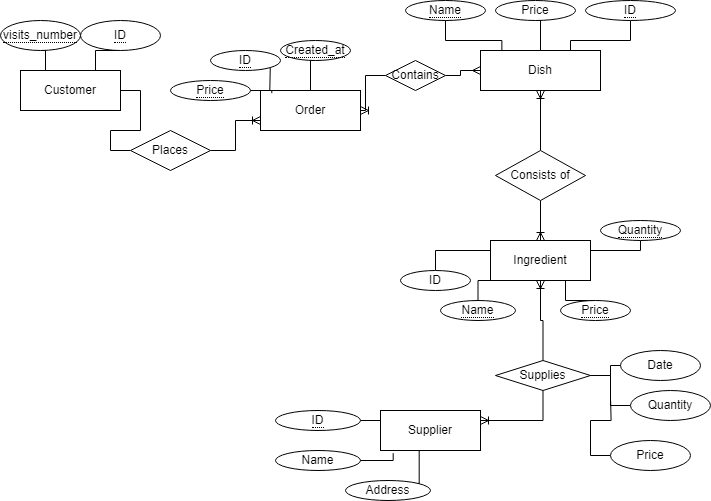

The diagram above was exported from draw.io. Its source (the exported page's mxGraphModel, read from the mxfile embedded in the PNG):
<mxGraphModel dx="1434" dy="754" grid="1" gridSize="10" guides="1" tooltips="1" connect="1" arrows="1" fold="1" page="1" pageScale="1" pageWidth="850" pageHeight="1100" math="0" shadow="0">
  <root>
    <mxCell id="0" />
    <mxCell id="1" parent="0" />
    <mxCell id="7UIFKzYlL7pK6cmFyzON-6" value="Order" style="whiteSpace=wrap;html=1;align=center;" parent="1" vertex="1">
      <mxGeometry x="270" y="140" width="100" height="40" as="geometry" />
    </mxCell>
    <mxCell id="7UIFKzYlL7pK6cmFyzON-54" style="edgeStyle=orthogonalEdgeStyle;rounded=0;orthogonalLoop=1;jettySize=auto;html=1;entryX=1;entryY=0.5;entryDx=0;entryDy=0;endArrow=none;endFill=0;startArrow=ERmany;startFill=0;" parent="1" source="7UIFKzYlL7pK6cmFyzON-7" target="7UIFKzYlL7pK6cmFyzON-53" edge="1">
      <mxGeometry relative="1" as="geometry" />
    </mxCell>
    <mxCell id="7UIFKzYlL7pK6cmFyzON-7" value="Dish" style="whiteSpace=wrap;html=1;align=center;" parent="1" vertex="1">
      <mxGeometry x="490" y="100" width="120" height="40" as="geometry" />
    </mxCell>
    <mxCell id="7UIFKzYlL7pK6cmFyzON-18" style="edgeStyle=orthogonalEdgeStyle;rounded=0;orthogonalLoop=1;jettySize=auto;html=1;entryX=0.5;entryY=1;entryDx=0;entryDy=0;endArrow=none;endFill=0;startArrow=ERoneToMany;startFill=0;" parent="1" source="7UIFKzYlL7pK6cmFyzON-10" target="7UIFKzYlL7pK6cmFyzON-15" edge="1">
      <mxGeometry relative="1" as="geometry" />
    </mxCell>
    <mxCell id="7UIFKzYlL7pK6cmFyzON-10" value="Ingredient" style="whiteSpace=wrap;html=1;align=center;" parent="1" vertex="1">
      <mxGeometry x="500" y="290" width="100" height="40" as="geometry" />
    </mxCell>
    <mxCell id="7UIFKzYlL7pK6cmFyzON-48" style="edgeStyle=orthogonalEdgeStyle;rounded=0;orthogonalLoop=1;jettySize=auto;html=1;entryX=0;entryY=0.5;entryDx=0;entryDy=0;endArrow=none;endFill=0;startArrow=none;startFill=0;" parent="1" source="7UIFKzYlL7pK6cmFyzON-12" target="7UIFKzYlL7pK6cmFyzON-47" edge="1">
      <mxGeometry relative="1" as="geometry" />
    </mxCell>
    <mxCell id="7UIFKzYlL7pK6cmFyzON-12" value="Customer" style="whiteSpace=wrap;html=1;align=center;" parent="1" vertex="1">
      <mxGeometry x="30" y="120" width="100" height="40" as="geometry" />
    </mxCell>
    <mxCell id="7UIFKzYlL7pK6cmFyzON-59" style="edgeStyle=orthogonalEdgeStyle;rounded=0;orthogonalLoop=1;jettySize=auto;html=1;exitX=0.5;exitY=1;exitDx=0;exitDy=0;entryX=0.25;entryY=0;entryDx=0;entryDy=0;endArrow=none;endFill=0;" parent="1" source="7UIFKzYlL7pK6cmFyzON-14" target="7UIFKzYlL7pK6cmFyzON-12" edge="1">
      <mxGeometry relative="1" as="geometry" />
    </mxCell>
    <mxCell id="7UIFKzYlL7pK6cmFyzON-14" value="&lt;span style=&quot;border-bottom: 1px dotted&quot;&gt;visits_number&lt;/span&gt;" style="ellipse;whiteSpace=wrap;html=1;align=center;" parent="1" vertex="1">
      <mxGeometry x="10" y="70" width="80" height="30" as="geometry" />
    </mxCell>
    <mxCell id="7UIFKzYlL7pK6cmFyzON-17" style="edgeStyle=orthogonalEdgeStyle;rounded=0;orthogonalLoop=1;jettySize=auto;html=1;entryX=0.5;entryY=1;entryDx=0;entryDy=0;endArrow=ERoneToMany;endFill=0;" parent="1" source="7UIFKzYlL7pK6cmFyzON-15" target="7UIFKzYlL7pK6cmFyzON-7" edge="1">
      <mxGeometry relative="1" as="geometry" />
    </mxCell>
    <mxCell id="7UIFKzYlL7pK6cmFyzON-15" value="Consists of" style="shape=rhombus;perimeter=rhombusPerimeter;whiteSpace=wrap;html=1;align=center;" parent="1" vertex="1">
      <mxGeometry x="505" y="200" width="90" height="50" as="geometry" />
    </mxCell>
    <mxCell id="7UIFKzYlL7pK6cmFyzON-40" style="edgeStyle=orthogonalEdgeStyle;rounded=0;orthogonalLoop=1;jettySize=auto;html=1;exitX=0.5;exitY=0;exitDx=0;exitDy=0;entryX=0;entryY=0.5;entryDx=0;entryDy=0;endArrow=none;endFill=0;" parent="1" source="7UIFKzYlL7pK6cmFyzON-19" target="7UIFKzYlL7pK6cmFyzON-10" edge="1">
      <mxGeometry relative="1" as="geometry" />
    </mxCell>
    <mxCell id="7UIFKzYlL7pK6cmFyzON-19" value="ID" style="ellipse;whiteSpace=wrap;html=1;align=center;" parent="1" vertex="1">
      <mxGeometry x="410" y="320" width="70" height="20" as="geometry" />
    </mxCell>
    <mxCell id="7UIFKzYlL7pK6cmFyzON-41" style="edgeStyle=orthogonalEdgeStyle;rounded=0;orthogonalLoop=1;jettySize=auto;html=1;exitX=0.5;exitY=0;exitDx=0;exitDy=0;entryX=0.25;entryY=1;entryDx=0;entryDy=0;endArrow=none;endFill=0;" parent="1" source="7UIFKzYlL7pK6cmFyzON-24" target="7UIFKzYlL7pK6cmFyzON-10" edge="1">
      <mxGeometry relative="1" as="geometry" />
    </mxCell>
    <mxCell id="7UIFKzYlL7pK6cmFyzON-24" value="&lt;span style=&quot;border-bottom: 1px dotted&quot;&gt;Name&lt;/span&gt;" style="ellipse;whiteSpace=wrap;html=1;align=center;" parent="1" vertex="1">
      <mxGeometry x="450" y="350" width="75" height="20" as="geometry" />
    </mxCell>
    <mxCell id="7UIFKzYlL7pK6cmFyzON-43" style="edgeStyle=orthogonalEdgeStyle;rounded=0;orthogonalLoop=1;jettySize=auto;html=1;exitX=0.5;exitY=0;exitDx=0;exitDy=0;entryX=0.75;entryY=1;entryDx=0;entryDy=0;endArrow=none;endFill=0;" parent="1" source="7UIFKzYlL7pK6cmFyzON-25" target="7UIFKzYlL7pK6cmFyzON-10" edge="1">
      <mxGeometry relative="1" as="geometry" />
    </mxCell>
    <mxCell id="7UIFKzYlL7pK6cmFyzON-25" value="&lt;span style=&quot;border-bottom: 1px dotted&quot;&gt;Price&lt;/span&gt;" style="ellipse;whiteSpace=wrap;html=1;align=center;" parent="1" vertex="1">
      <mxGeometry x="570" y="350" width="70" height="20" as="geometry" />
    </mxCell>
    <mxCell id="7UIFKzYlL7pK6cmFyzON-44" style="edgeStyle=orthogonalEdgeStyle;rounded=0;orthogonalLoop=1;jettySize=auto;html=1;exitX=0.5;exitY=0;exitDx=0;exitDy=0;entryX=1;entryY=0.25;entryDx=0;entryDy=0;endArrow=none;endFill=0;" parent="1" source="7UIFKzYlL7pK6cmFyzON-30" target="7UIFKzYlL7pK6cmFyzON-10" edge="1">
      <mxGeometry relative="1" as="geometry">
        <Array as="points">
          <mxPoint x="650" y="300" />
        </Array>
      </mxGeometry>
    </mxCell>
    <mxCell id="7UIFKzYlL7pK6cmFyzON-30" value="&lt;span style=&quot;border-bottom: 1px dotted&quot;&gt;Quantity&lt;/span&gt;" style="ellipse;whiteSpace=wrap;html=1;align=center;" parent="1" vertex="1">
      <mxGeometry x="610" y="270" width="80" height="20" as="geometry" />
    </mxCell>
    <mxCell id="7UIFKzYlL7pK6cmFyzON-31" value="&lt;span style=&quot;border-bottom: 1px dotted&quot;&gt;Name&lt;/span&gt;" style="ellipse;whiteSpace=wrap;html=1;align=center;" parent="1" vertex="1">
      <mxGeometry x="415" y="50" width="80" height="20" as="geometry" />
    </mxCell>
    <mxCell id="7UIFKzYlL7pK6cmFyzON-57" style="edgeStyle=orthogonalEdgeStyle;rounded=0;orthogonalLoop=1;jettySize=auto;html=1;exitX=0.5;exitY=1;exitDx=0;exitDy=0;entryX=0.5;entryY=0;entryDx=0;entryDy=0;endArrow=none;endFill=0;" parent="1" source="7UIFKzYlL7pK6cmFyzON-32" target="7UIFKzYlL7pK6cmFyzON-7" edge="1">
      <mxGeometry relative="1" as="geometry" />
    </mxCell>
    <mxCell id="7UIFKzYlL7pK6cmFyzON-32" value="Price" style="ellipse;whiteSpace=wrap;html=1;align=center;" parent="1" vertex="1">
      <mxGeometry x="505" y="50" width="80" height="20" as="geometry" />
    </mxCell>
    <mxCell id="7UIFKzYlL7pK6cmFyzON-58" style="edgeStyle=orthogonalEdgeStyle;rounded=0;orthogonalLoop=1;jettySize=auto;html=1;exitX=0.5;exitY=1;exitDx=0;exitDy=0;entryX=0.75;entryY=0;entryDx=0;entryDy=0;endArrow=none;endFill=0;" parent="1" source="7UIFKzYlL7pK6cmFyzON-33" target="7UIFKzYlL7pK6cmFyzON-7" edge="1">
      <mxGeometry relative="1" as="geometry" />
    </mxCell>
    <mxCell id="7UIFKzYlL7pK6cmFyzON-33" value="&lt;span style=&quot;border-bottom: 1px dotted&quot;&gt;ID&lt;/span&gt;" style="ellipse;whiteSpace=wrap;html=1;align=center;" parent="1" vertex="1">
      <mxGeometry x="595" y="50" width="90" height="20" as="geometry" />
    </mxCell>
    <mxCell id="7UIFKzYlL7pK6cmFyzON-52" style="edgeStyle=orthogonalEdgeStyle;rounded=0;orthogonalLoop=1;jettySize=auto;html=1;exitX=0.5;exitY=1;exitDx=0;exitDy=0;entryX=0.5;entryY=0;entryDx=0;entryDy=0;endArrow=none;endFill=0;" parent="1" source="7UIFKzYlL7pK6cmFyzON-36" target="7UIFKzYlL7pK6cmFyzON-6" edge="1">
      <mxGeometry relative="1" as="geometry" />
    </mxCell>
    <mxCell id="7UIFKzYlL7pK6cmFyzON-36" value="&lt;span style=&quot;border-bottom: 1px dotted&quot;&gt;Created_at&lt;/span&gt;" style="ellipse;whiteSpace=wrap;html=1;align=center;" parent="1" vertex="1">
      <mxGeometry x="290" y="90" width="70" height="20" as="geometry" />
    </mxCell>
    <mxCell id="7UIFKzYlL7pK6cmFyzON-37" value="&lt;span style=&quot;border-bottom: 1px dotted&quot;&gt;ID&lt;/span&gt;" style="ellipse;whiteSpace=wrap;html=1;align=center;" parent="1" vertex="1">
      <mxGeometry x="220" y="100" width="70" height="20" as="geometry" />
    </mxCell>
    <mxCell id="7UIFKzYlL7pK6cmFyzON-38" value="&lt;span style=&quot;border-bottom: 1px dotted&quot;&gt;Price&lt;/span&gt;" style="ellipse;whiteSpace=wrap;html=1;align=center;" parent="1" vertex="1">
      <mxGeometry x="180" y="130" width="80" height="20" as="geometry" />
    </mxCell>
    <mxCell id="7UIFKzYlL7pK6cmFyzON-60" style="edgeStyle=orthogonalEdgeStyle;rounded=0;orthogonalLoop=1;jettySize=auto;html=1;exitX=0.5;exitY=1;exitDx=0;exitDy=0;entryX=0.75;entryY=0;entryDx=0;entryDy=0;endArrow=none;endFill=0;" parent="1" source="7UIFKzYlL7pK6cmFyzON-45" target="7UIFKzYlL7pK6cmFyzON-12" edge="1">
      <mxGeometry relative="1" as="geometry" />
    </mxCell>
    <mxCell id="7UIFKzYlL7pK6cmFyzON-45" value="&lt;span style=&quot;border-bottom: 1px dotted&quot;&gt;ID&lt;/span&gt;" style="ellipse;whiteSpace=wrap;html=1;align=center;" parent="1" vertex="1">
      <mxGeometry x="90" y="70" width="80" height="30" as="geometry" />
    </mxCell>
    <mxCell id="7UIFKzYlL7pK6cmFyzON-49" style="edgeStyle=orthogonalEdgeStyle;rounded=0;orthogonalLoop=1;jettySize=auto;html=1;entryX=0;entryY=0.75;entryDx=0;entryDy=0;endArrow=ERoneToMany;endFill=0;" parent="1" source="7UIFKzYlL7pK6cmFyzON-47" target="7UIFKzYlL7pK6cmFyzON-6" edge="1">
      <mxGeometry relative="1" as="geometry" />
    </mxCell>
    <mxCell id="7UIFKzYlL7pK6cmFyzON-47" value="Places" style="shape=rhombus;perimeter=rhombusPerimeter;whiteSpace=wrap;html=1;align=center;" parent="1" vertex="1">
      <mxGeometry x="140" y="180" width="80" height="40" as="geometry" />
    </mxCell>
    <mxCell id="7UIFKzYlL7pK6cmFyzON-50" style="edgeStyle=orthogonalEdgeStyle;rounded=0;orthogonalLoop=1;jettySize=auto;html=1;exitX=1;exitY=0.5;exitDx=0;exitDy=0;entryX=0.113;entryY=0.067;entryDx=0;entryDy=0;entryPerimeter=0;endArrow=none;endFill=0;" parent="1" source="7UIFKzYlL7pK6cmFyzON-38" target="7UIFKzYlL7pK6cmFyzON-6" edge="1">
      <mxGeometry relative="1" as="geometry" />
    </mxCell>
    <mxCell id="7UIFKzYlL7pK6cmFyzON-51" style="edgeStyle=orthogonalEdgeStyle;rounded=0;orthogonalLoop=1;jettySize=auto;html=1;exitX=1;exitY=1;exitDx=0;exitDy=0;entryX=0.093;entryY=0;entryDx=0;entryDy=0;entryPerimeter=0;endArrow=none;endFill=0;" parent="1" source="7UIFKzYlL7pK6cmFyzON-37" target="7UIFKzYlL7pK6cmFyzON-6" edge="1">
      <mxGeometry relative="1" as="geometry" />
    </mxCell>
    <mxCell id="7UIFKzYlL7pK6cmFyzON-55" style="edgeStyle=orthogonalEdgeStyle;rounded=0;orthogonalLoop=1;jettySize=auto;html=1;exitX=0;exitY=0.5;exitDx=0;exitDy=0;entryX=1;entryY=0.5;entryDx=0;entryDy=0;endArrow=ERoneToMany;endFill=0;" parent="1" source="7UIFKzYlL7pK6cmFyzON-53" target="7UIFKzYlL7pK6cmFyzON-6" edge="1">
      <mxGeometry relative="1" as="geometry" />
    </mxCell>
    <mxCell id="7UIFKzYlL7pK6cmFyzON-53" value="Contains" style="shape=rhombus;perimeter=rhombusPerimeter;whiteSpace=wrap;html=1;align=center;" parent="1" vertex="1">
      <mxGeometry x="395" y="110" width="60" height="30" as="geometry" />
    </mxCell>
    <mxCell id="7UIFKzYlL7pK6cmFyzON-56" style="edgeStyle=orthogonalEdgeStyle;rounded=0;orthogonalLoop=1;jettySize=auto;html=1;exitX=0.5;exitY=1;exitDx=0;exitDy=0;entryX=0.178;entryY=0;entryDx=0;entryDy=0;entryPerimeter=0;endArrow=none;endFill=0;" parent="1" source="7UIFKzYlL7pK6cmFyzON-31" target="7UIFKzYlL7pK6cmFyzON-7" edge="1">
      <mxGeometry relative="1" as="geometry" />
    </mxCell>
    <mxCell id="7UIFKzYlL7pK6cmFyzON-63" style="edgeStyle=orthogonalEdgeStyle;rounded=0;orthogonalLoop=1;jettySize=auto;html=1;entryX=0.5;entryY=1;entryDx=0;entryDy=0;endArrow=none;endFill=0;startArrow=ERoneToMany;startFill=0;exitX=1;exitY=0.25;exitDx=0;exitDy=0;" parent="1" source="7UIFKzYlL7pK6cmFyzON-61" target="7UIFKzYlL7pK6cmFyzON-62" edge="1">
      <mxGeometry relative="1" as="geometry" />
    </mxCell>
    <mxCell id="7UIFKzYlL7pK6cmFyzON-61" value="Supplier" style="whiteSpace=wrap;html=1;align=center;" parent="1" vertex="1">
      <mxGeometry x="390" y="460" width="100" height="40" as="geometry" />
    </mxCell>
    <mxCell id="7UIFKzYlL7pK6cmFyzON-65" style="edgeStyle=orthogonalEdgeStyle;rounded=0;orthogonalLoop=1;jettySize=auto;html=1;entryX=0.5;entryY=1;entryDx=0;entryDy=0;endArrow=ERoneToMany;endFill=0;" parent="1" source="7UIFKzYlL7pK6cmFyzON-62" target="7UIFKzYlL7pK6cmFyzON-10" edge="1">
      <mxGeometry relative="1" as="geometry" />
    </mxCell>
    <mxCell id="7UIFKzYlL7pK6cmFyzON-86" value="" style="edgeStyle=orthogonalEdgeStyle;rounded=0;orthogonalLoop=1;jettySize=auto;html=1;endArrow=none;endFill=0;" parent="1" source="7UIFKzYlL7pK6cmFyzON-62" target="7UIFKzYlL7pK6cmFyzON-82" edge="1">
      <mxGeometry relative="1" as="geometry" />
    </mxCell>
    <mxCell id="7UIFKzYlL7pK6cmFyzON-62" value="Supplies" style="shape=rhombus;perimeter=rhombusPerimeter;whiteSpace=wrap;html=1;align=center;" parent="1" vertex="1">
      <mxGeometry x="505" y="410" width="95" height="30" as="geometry" />
    </mxCell>
    <mxCell id="7UIFKzYlL7pK6cmFyzON-69" style="edgeStyle=orthogonalEdgeStyle;rounded=0;orthogonalLoop=1;jettySize=auto;html=1;exitX=1;exitY=0.5;exitDx=0;exitDy=0;entryX=0;entryY=0.25;entryDx=0;entryDy=0;endArrow=none;endFill=0;" parent="1" source="7UIFKzYlL7pK6cmFyzON-66" target="7UIFKzYlL7pK6cmFyzON-61" edge="1">
      <mxGeometry relative="1" as="geometry" />
    </mxCell>
    <mxCell id="7UIFKzYlL7pK6cmFyzON-66" value="&lt;span style=&quot;border-bottom: 1px dotted&quot;&gt;ID&lt;/span&gt;" style="ellipse;whiteSpace=wrap;html=1;align=center;" parent="1" vertex="1">
      <mxGeometry x="285" y="460" width="85" height="20" as="geometry" />
    </mxCell>
    <mxCell id="7UIFKzYlL7pK6cmFyzON-67" value="Name" style="ellipse;whiteSpace=wrap;html=1;align=center;" parent="1" vertex="1">
      <mxGeometry x="285" y="500" width="85" height="20" as="geometry" />
    </mxCell>
    <mxCell id="7UIFKzYlL7pK6cmFyzON-68" value="Address" style="ellipse;whiteSpace=wrap;html=1;align=center;" parent="1" vertex="1">
      <mxGeometry x="355" y="530" width="85" height="20" as="geometry" />
    </mxCell>
    <mxCell id="7UIFKzYlL7pK6cmFyzON-70" style="edgeStyle=orthogonalEdgeStyle;rounded=0;orthogonalLoop=1;jettySize=auto;html=1;exitX=1;exitY=0.5;exitDx=0;exitDy=0;entryX=0.127;entryY=1.067;entryDx=0;entryDy=0;entryPerimeter=0;endArrow=none;endFill=0;" parent="1" source="7UIFKzYlL7pK6cmFyzON-67" target="7UIFKzYlL7pK6cmFyzON-61" edge="1">
      <mxGeometry relative="1" as="geometry" />
    </mxCell>
    <mxCell id="7UIFKzYlL7pK6cmFyzON-71" style="edgeStyle=orthogonalEdgeStyle;rounded=0;orthogonalLoop=1;jettySize=auto;html=1;exitX=1;exitY=0;exitDx=0;exitDy=0;entryX=0.387;entryY=1;entryDx=0;entryDy=0;entryPerimeter=0;endArrow=none;endFill=0;" parent="1" source="7UIFKzYlL7pK6cmFyzON-68" target="7UIFKzYlL7pK6cmFyzON-61" edge="1">
      <mxGeometry relative="1" as="geometry" />
    </mxCell>
    <mxCell id="7UIFKzYlL7pK6cmFyzON-87" style="edgeStyle=orthogonalEdgeStyle;rounded=0;orthogonalLoop=1;jettySize=auto;html=1;exitX=0;exitY=0.5;exitDx=0;exitDy=0;entryX=1;entryY=0.5;entryDx=0;entryDy=0;endArrow=none;endFill=0;" parent="1" source="7UIFKzYlL7pK6cmFyzON-73" target="7UIFKzYlL7pK6cmFyzON-62" edge="1">
      <mxGeometry relative="1" as="geometry" />
    </mxCell>
    <mxCell id="7UIFKzYlL7pK6cmFyzON-73" value="Quantity" style="ellipse;whiteSpace=wrap;html=1;align=center;" parent="1" vertex="1">
      <mxGeometry x="640" y="440" width="80" height="30" as="geometry" />
    </mxCell>
    <mxCell id="7UIFKzYlL7pK6cmFyzON-88" style="edgeStyle=orthogonalEdgeStyle;rounded=0;orthogonalLoop=1;jettySize=auto;html=1;exitX=0;exitY=0.5;exitDx=0;exitDy=0;endArrow=none;endFill=0;" parent="1" source="7UIFKzYlL7pK6cmFyzON-74" edge="1">
      <mxGeometry relative="1" as="geometry">
        <mxPoint x="620.1176470588236" y="450" as="targetPoint" />
      </mxGeometry>
    </mxCell>
    <mxCell id="7UIFKzYlL7pK6cmFyzON-74" value="Price" style="ellipse;whiteSpace=wrap;html=1;align=center;" parent="1" vertex="1">
      <mxGeometry x="620" y="490" width="80" height="30" as="geometry" />
    </mxCell>
    <mxCell id="7UIFKzYlL7pK6cmFyzON-82" value="Date" style="ellipse;whiteSpace=wrap;html=1;align=center;" parent="1" vertex="1">
      <mxGeometry x="630" y="400" width="80" height="30" as="geometry" />
    </mxCell>
  </root>
</mxGraphModel>